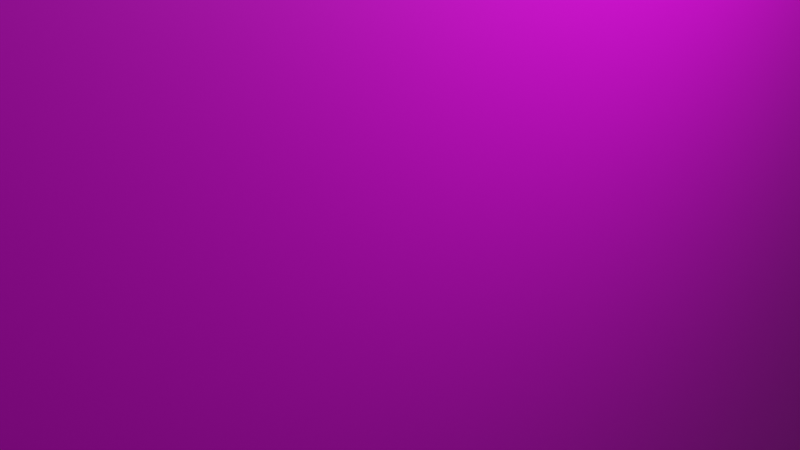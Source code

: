 # Source: wll.blend  (saved by Blender 3.3.6; exported with 4.5.12 LTS)
import bpy
from mathutils import Matrix  # noqa: F401  (used for matrix-valued properties, if any)

bpy.ops.wm.read_factory_settings(use_empty=True)
scene = bpy.context.scene
scene.name = 'Scene'

# ---- collections
col_collection = bpy.data.collections.new('Collection'); scene.collection.children.link(col_collection)

# ---- images (referenced by path relative to the original .blend; pixels are not part of the script)
import os
ASSET_DIR = os.environ.get("B2B_ASSET_DIR", "")  # directory of the original .blend (textures are referenced by path, not embedded)
HERE = os.path.dirname(os.path.abspath(__file__))  # packed textures are extracted next to this script under _unpacked/

def load_image(name, relpath, width, height, colorspace="sRGB"):
    """Load a texture the original file referenced (path relative to the .blend, or extracted next to this script)."""
    p = next((c for c in (os.path.join(HERE, relpath), os.path.join(ASSET_DIR, relpath)) if relpath and os.path.exists(c)), "")
    if p:
        img = bpy.data.images.load(p, check_existing=True)
        img.name = name
    else:  # same state as the original file: an image datablock whose file is absent (Cycles renders it pink)
        img = bpy.data.images.new(name, width, height)
        img.source = "FILE"
        img.filepath = "//" + (relpath or name)
    img.colorspace_settings.name = colorspace
    return img
img_diff = load_image('diff', 'Textures/diff.png', 1024, 1024, 'sRGB')

# ---- materials (node trees are filled in below, after node groups)
mat_diff = bpy.data.materials.new('diff')
mat_diff.alpha_threshold = 0.0
mat_diff.use_transparent_shadow = False
mat_diff.roughness = 0.5
mat_diff.line_color = (0.0, 0.0, 0.0, 1.0)

# ---- material node trees
mat_diff.use_nodes = True; mat_diff.node_tree.nodes.clear()
_N = mat_diff.node_tree.nodes; _L = mat_diff.node_tree.links
n0 = _N.new('ShaderNodeOutputMaterial'); n0.name = 'Material Output'; n0.location = (300, 300)
n1 = _N.new('ShaderNodeBsdfPrincipled'); n1.name = 'Principled BSDF'; n1.location = (10, 300)
n1.distribution = 'GGX'
n1.subsurface_method = 'RANDOM_WALK_SKIN'
n1.inputs[3].default_value = 1.45
n1.inputs[27].default_value = (0.0, 0.0, 0.0, 1.0)
n1.inputs[28].default_value = 1.0
n2 = _N.new('ShaderNodeTexImage'); n2.name = 'Image Texture'; n2.location = (-280, 270)
n2.image = img_diff
_L.new(n1.outputs[0], n0.inputs[0])
_L.new(n2.outputs[0], n1.inputs[0])
n0.is_active_output = True

# ---- world
world_world = bpy.data.worlds.new('World'); scene.world = world_world
world_world.use_nodes = True; world_world.node_tree.nodes.clear()
_N = world_world.node_tree.nodes; _L = world_world.node_tree.links
n0 = _N.new('ShaderNodeOutputWorld'); n0.name = 'World Output'; n0.location = (300, 300)
n1 = _N.new('ShaderNodeBackground'); n1.name = 'Background'; n1.location = (10, 300)
n1.inputs[0].default_value = (0.05088, 0.05088, 0.05088, 1.0)
_L.new(n1.outputs[0], n0.inputs[0])
n0.is_active_output = True
world_world.color = (0.05088, 0.05088, 0.05088)
world_world.use_sun_shadow = False
world_world.sun_shadow_jitter_overblur = 0.0

# ---- cameras
cam_camera = bpy.data.cameras.new('Camera')
cam_camera.clip_end = 100.0
cam_camera.ortho_scale = 7.314

# ---- lights
light_light = bpy.data.lights.new('Light', 'POINT')
light_light.transmission_factor = 0.0
light_light.energy = 1000.0
light_light.shadow_soft_size = 0.1
light_light.shadow_maximum_resolution = 0.006
light_light.use_absolute_resolution = True

# ---- meshes
me_cube = bpy.data.meshes.new('Cube')
me_cube.from_pydata([(2.033, 6.034, 6.034), (2.033, 6.034, -6.034), (2.033, -6.034, 6.034), (2.033, -6.034, -6.034), (-2.033, 6.034, 6.034), (-2.033, 6.034, -6.034), (-2.033, -6.034, 6.034), (-2.033, -6.034, -6.034)], [], [(0, 4, 6, 2), (3, 2, 6, 7), (7, 6, 4, 5), (5, 1, 3, 7), (1, 0, 2, 3), (5, 4, 0, 1)])
_uv = me_cube.uv_layers.new(name='UVMap')
_uv.uv.foreach_set('vector', [0.6748, 0.9998, 0.5065, 0.9998, 0.5065, 0.5002, 0.6748, 0.5002, 0.506, 0.5002, 0.506, 0.9998, 0.3377, 0.9998, 0.3377, 0.5002, 0.5002, 0.0002159, 0.9998, 0.0002159, 0.9998, 0.4998, 0.5002, 0.4998, 0.1685, 0.9998, 0.0002159, 0.9998, 0.000216, 0.5002, 0.1685, 0.5002, 0.4998, 0.4998, 0.0002159, 0.4998, 0.000216, 0.0002159, 0.4998, 0.0002161, 0.169, 0.9998, 0.169, 0.5002, 0.3373, 0.5002, 0.3373, 0.9998])
me_cube.materials.append(mat_diff)
me_cube.use_mirror_vertex_groups = False
me_cube.update()
arm_armature = bpy.data.armatures.new('Armature')  # bones are not reproduced

# ---- objects
ob_cube = bpy.data.objects.new('Cube', me_cube)
ob_light = bpy.data.objects.new('Light', light_light)
ob_camera = bpy.data.objects.new('Camera', cam_camera)
ob_armature = bpy.data.objects.new('Armature', arm_armature)

# ---- transforms, parenting, visibility, modifiers, constraints
ob_cube.parent = ob_armature
ob_cube.location = (0.0, 0.0, 0.0)
ob_cube.rotation_euler = (-1.571, 0.0, 0.0)
ob_cube.lock_rotations_4d = False
ob_cube.empty_display_type = 'ARROWS'
ob_cube.lineart.crease_threshold = 0.0
_vg = ob_cube.vertex_groups.new(name='Bone')
_vg.add([0, 1, 2, 3, 4, 5, 6, 7], 1.0, 'REPLACE')
_m = ob_cube.modifiers.new('Armature', 'ARMATURE')
_m.object = ob_armature
ob_light.location = (4.076, 1.005, 5.904)
ob_light.rotation_euler = (0.6503, 0.05522, 1.866)
ob_light.lock_rotations_4d = False
ob_light.empty_display_type = 'ARROWS'
ob_light.color = (0.0, 0.0, 0.0, 0.0)
ob_light.lineart.crease_threshold = 0.0
ob_camera.location = (7.359, -6.926, 4.958)
ob_camera.rotation_euler = (1.109, 0.0, 0.8149)
ob_camera.lock_rotations_4d = False
ob_camera.empty_display_type = 'ARROWS'
ob_camera.color = (0.0, 0.0, 0.0, 0.0)
ob_camera.display_type = 'WIRE'
ob_camera.lineart.crease_threshold = 0.0
ob_armature.location = (0.0, 0.0, 0.0)
ob_armature.show_in_front = True

# ---- collection membership
col_collection.objects.link(ob_cube)
col_collection.objects.link(ob_light)
col_collection.objects.link(ob_camera)
col_collection.objects.link(ob_armature)

# ---- scene / render settings (as saved in the file)
scene.camera = ob_camera
scene.frame_start = 0; scene.frame_end = 20; scene.frame_set(5)
scene.render.engine = 'BLENDER_EEVEE_NEXT'
scene.cycles.sampling_pattern = 'TABULATED_SOBOL'
scene.cycles.use_light_tree = False
scene.view_settings.view_transform = 'Filmic'
bpy.context.view_layer.update()
